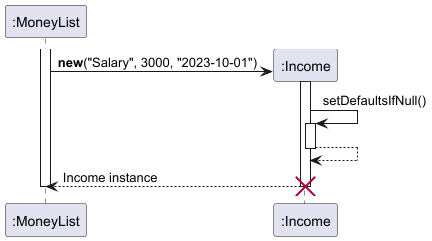

The diagram above was rendered by PlantUML. Its source (embedded in the PNG):
@startuml Income_Seq
participant MoneyList as ":MoneyList"
create Income as ":Income"

activate MoneyList
MoneyList -> Income : **new**("Salary", 3000, "2023-10-01")
activate Income

Income -> Income : setDefaultsIfNull()
activate Income
Income --> Income:
deactivate Income

Income --> MoneyList : Income instance
deactivate Income
destroy Income
deactivate MoneyList
@enduml